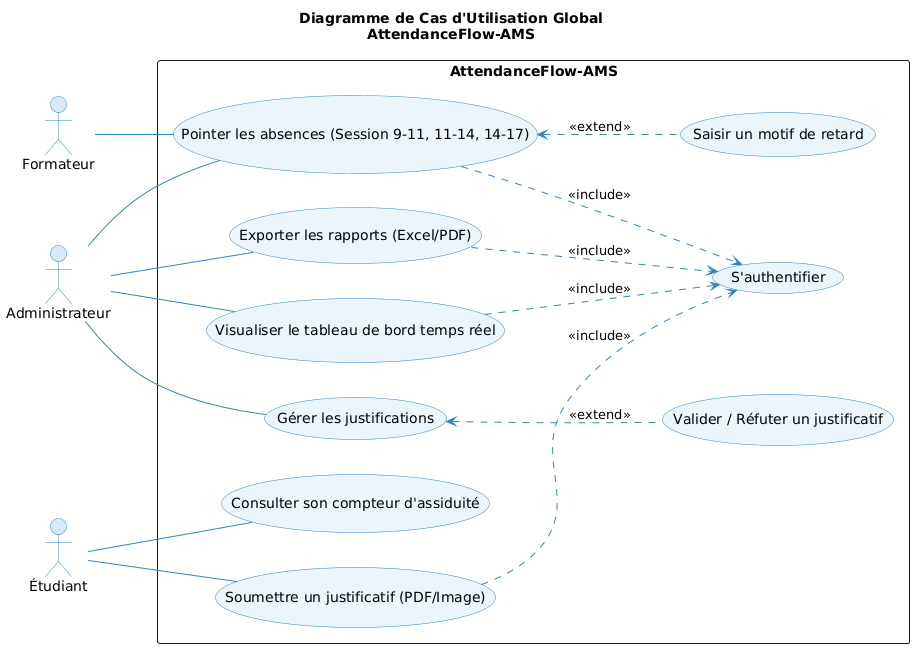

The diagram above was rendered by PlantUML. Its source (embedded in the PNG):
@startuml
title Diagramme de Cas d'Utilisation Global\nAttendanceFlow-AMS

left to right direction

skinparam usecase {
  BackgroundColor #EBF5FB
  BorderColor #2E86C1
  ArrowColor #2E86C1
}
skinparam actor {
  BorderColor #2E86C1
  BackgroundColor #D6EAF8
}

actor "Administrateur" as Admin
actor "Formateur" as Trainer
actor "Étudiant" as Student

rectangle "AttendanceFlow-AMS" {
  usecase "S'authentifier" as UC01
  usecase "Pointer les absences (Session 9-11, 11-14, 14-17)" as UC02
  usecase "Saisir un motif de retard" as UC02a
  usecase "Visualiser le tableau de bord temps réel" as UC03
  usecase "Soumettre un justificatif (PDF/Image)" as UC04
  usecase "Gérer les justifications" as UC05
  usecase "Valider / Réfuter un justificatif" as UC05a
  usecase "Consulter son compteur d'assiduité" as UC06
  usecase "Exporter les rapports (Excel/PDF)" as UC07

  UC02 <.. UC02a : <<extend>>
  UC05 <.. UC05a : <<extend>>
  
  UC02 ..> UC01 : <<include>>
  UC03 ..> UC01 : <<include>>
  UC04 ..> UC01 : <<include>>
  UC07 ..> UC01 : <<include>>
}

Trainer -- UC02

Admin -- UC02
Admin -- UC03
Admin -- UC05
Admin -- UC07

Student -- UC04
Student -- UC06
@enduml